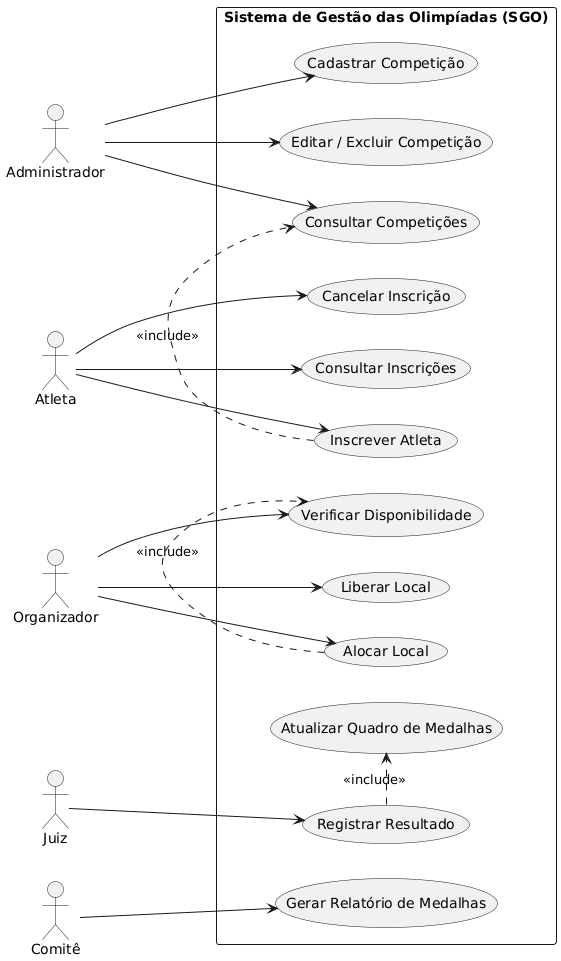

The diagram above was rendered by PlantUML. Its source (embedded in the PNG):
@startuml
left to right direction
actor "Administrador" as Admin
actor "Atleta" as Atleta
actor "Organizador" as Org
actor "Juiz" as Juiz
actor "Comitê" as Comite

rectangle "Sistema de Gestão das Olimpíadas (SGO)" {
    usecase "Cadastrar Competição" as UC1
    usecase "Editar / Excluir Competição" as UC2
    usecase "Consultar Competições" as UC3
    usecase "Inscrever Atleta" as UC4
    usecase "Cancelar Inscrição" as UC5
    usecase "Consultar Inscrições" as UC6
    usecase "Verificar Disponibilidade" as UC8
    usecase "Alocar Local" as UC7
    usecase "Liberar Local" as UC9
    usecase "Registrar Resultado" as UC10
    usecase "Atualizar Quadro de Medalhas" as UC11
    usecase "Gerar Relatório de Medalhas" as UC13
}

Admin --> UC1
Admin --> UC2
Admin --> UC3
Atleta --> UC4
Atleta --> UC5
Atleta --> UC6
Org --> UC7
Org --> UC8
Org --> UC9
Juiz --> UC10
Comite --> UC13

UC4 .> UC3 : <<include>>
UC7 .> UC8 : <<include>>
UC10 .> UC11 : <<include>>
@enduml